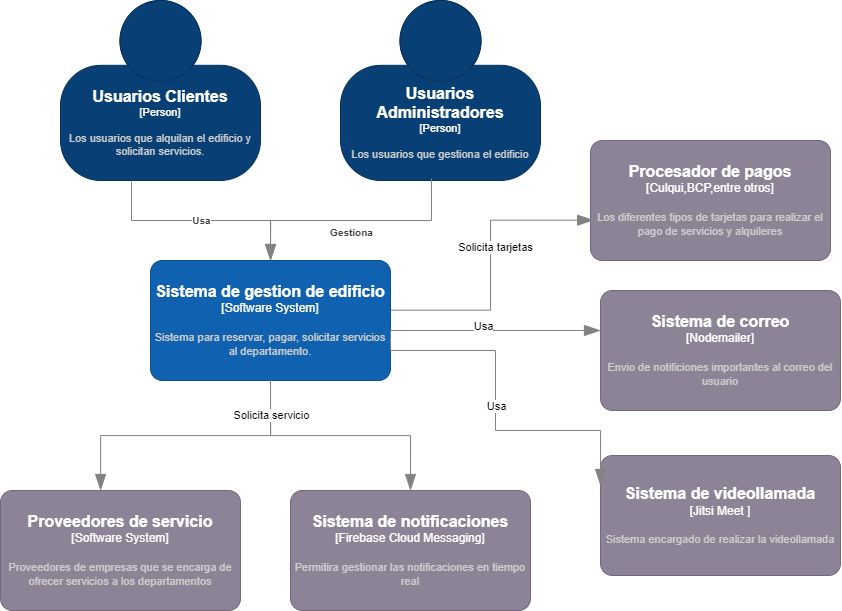

The diagram above was exported from draw.io. Its source (the exported page's mxGraphModel, read from the mxfile embedded in the PNG):
<mxGraphModel dx="2181" dy="720" grid="1" gridSize="10" guides="1" tooltips="1" connect="1" arrows="1" fold="1" page="1" pageScale="1" pageWidth="827" pageHeight="1169" math="0" shadow="0">
  <root>
    <mxCell id="0" />
    <mxCell id="1" parent="0" />
    <object placeholders="1" c4Name="Usuarios Administradores" c4Type="Person" c4Description="Los usuarios que gestiona el edificio" label="&lt;font style=&quot;font-size: 16px&quot;&gt;&lt;b&gt;%c4Name%&lt;/b&gt;&lt;/font&gt;&lt;div&gt;[%c4Type%]&lt;/div&gt;&lt;br&gt;&lt;div&gt;&lt;font style=&quot;font-size: 11px&quot;&gt;&lt;font color=&quot;#cccccc&quot;&gt;%c4Description%&lt;/font&gt;&lt;/div&gt;" id="m60q8MFLsoFwJ8oG9QLi-1">
      <mxCell style="html=1;fontSize=11;dashed=0;whiteSpace=wrap;fillColor=#083F75;strokeColor=#06315C;fontColor=#ffffff;shape=mxgraph.c4.person2;align=center;metaEdit=1;points=[[0.5,0,0],[1,0.5,0],[1,0.75,0],[0.75,1,0],[0.5,1,0],[0.25,1,0],[0,0.75,0],[0,0.5,0]];resizable=0;" parent="1" vertex="1">
        <mxGeometry x="290" y="10" width="200" height="180" as="geometry" />
      </mxCell>
    </object>
    <object placeholders="1" c4Name="Sistema de gestion de edificio" c4Type="Software System" c4Description="Sistema para reservar, pagar, solicitar servicios al departamento." label="&lt;font style=&quot;font-size: 16px&quot;&gt;&lt;b&gt;%c4Name%&lt;/b&gt;&lt;/font&gt;&lt;div&gt;[%c4Type%]&lt;/div&gt;&lt;br&gt;&lt;div&gt;&lt;font style=&quot;font-size: 11px&quot;&gt;&lt;font color=&quot;#cccccc&quot;&gt;%c4Description%&lt;/font&gt;&lt;/div&gt;" id="m60q8MFLsoFwJ8oG9QLi-2">
      <mxCell style="rounded=1;whiteSpace=wrap;html=1;labelBackgroundColor=none;fillColor=#1061B0;fontColor=#ffffff;align=center;arcSize=10;strokeColor=#0D5091;metaEdit=1;resizable=0;points=[[0.25,0,0],[0.5,0,0],[0.75,0,0],[1,0.25,0],[1,0.5,0],[1,0.75,0],[0.75,1,0],[0.5,1,0],[0.25,1,0],[0,0.75,0],[0,0.5,0],[0,0.25,0]];" parent="1" vertex="1">
        <mxGeometry x="100" y="270" width="240" height="120" as="geometry" />
      </mxCell>
    </object>
    <object placeholders="1" c4Name="Procesador de pagos" c4Type="Culqui,BCP,entre otros" c4Description="Los diferentes tipos de tarjetas para realizar el pago de servicios y alquileres" label="&lt;font style=&quot;font-size: 16px&quot;&gt;&lt;b&gt;%c4Name%&lt;/b&gt;&lt;/font&gt;&lt;div&gt;[%c4Type%]&lt;/div&gt;&lt;br&gt;&lt;div&gt;&lt;font style=&quot;font-size: 11px&quot;&gt;&lt;font color=&quot;#cccccc&quot;&gt;%c4Description%&lt;/font&gt;&lt;/div&gt;" id="m60q8MFLsoFwJ8oG9QLi-3">
      <mxCell style="rounded=1;whiteSpace=wrap;html=1;labelBackgroundColor=none;fillColor=#8C8496;fontColor=#ffffff;align=center;arcSize=10;strokeColor=#736782;metaEdit=1;resizable=0;points=[[0.25,0,0],[0.5,0,0],[0.75,0,0],[1,0.25,0],[1,0.5,0],[1,0.75,0],[0.75,1,0],[0.5,1,0],[0.25,1,0],[0,0.75,0],[0,0.5,0],[0,0.25,0]];" parent="1" vertex="1">
        <mxGeometry x="540" y="150" width="240" height="120" as="geometry" />
      </mxCell>
    </object>
    <object placeholders="1" c4Name="Proveedores de servicio" c4Type="Software System" c4Description="Proveedores de empresas que se encarga de ofrecer servicios a los departamentos" label="&lt;font style=&quot;font-size: 16px&quot;&gt;&lt;b&gt;%c4Name%&lt;/b&gt;&lt;/font&gt;&lt;div&gt;[%c4Type%]&lt;/div&gt;&lt;br&gt;&lt;div&gt;&lt;font style=&quot;font-size: 11px&quot;&gt;&lt;font color=&quot;#cccccc&quot;&gt;%c4Description%&lt;/font&gt;&lt;/div&gt;" id="m60q8MFLsoFwJ8oG9QLi-4">
      <mxCell style="rounded=1;whiteSpace=wrap;html=1;labelBackgroundColor=none;fillColor=#8C8496;fontColor=#ffffff;align=center;arcSize=10;strokeColor=#736782;metaEdit=1;resizable=0;points=[[0.25,0,0],[0.5,0,0],[0.75,0,0],[1,0.25,0],[1,0.5,0],[1,0.75,0],[0.75,1,0],[0.5,1,0],[0.25,1,0],[0,0.75,0],[0,0.5,0],[0,0.25,0]];" parent="1" vertex="1">
        <mxGeometry x="-50" y="500" width="240" height="120" as="geometry" />
      </mxCell>
    </object>
    <object placeholders="1" c4Type="Relationship" c4Description="Gestiona" label="&lt;div style=&quot;text-align: left&quot;&gt;&lt;div style=&quot;text-align: center&quot;&gt;&lt;b&gt;%c4Description%&lt;/b&gt;&lt;/div&gt;" id="m60q8MFLsoFwJ8oG9QLi-5">
      <mxCell style="endArrow=blockThin;html=1;fontSize=10;fontColor=#404040;strokeWidth=1;endFill=1;strokeColor=#828282;elbow=vertical;metaEdit=1;endSize=14;startSize=14;jumpStyle=arc;jumpSize=16;rounded=0;edgeStyle=orthogonalEdgeStyle;exitX=0.455;exitY=0.989;exitDx=0;exitDy=0;exitPerimeter=0;" parent="1" source="m60q8MFLsoFwJ8oG9QLi-1" target="m60q8MFLsoFwJ8oG9QLi-2" edge="1">
        <mxGeometry x="-0.0046" y="12" width="240" relative="1" as="geometry">
          <mxPoint x="230" y="420" as="sourcePoint" />
          <mxPoint x="470" y="420" as="targetPoint" />
          <Array as="points">
            <mxPoint x="381" y="230" />
            <mxPoint x="220" y="230" />
          </Array>
          <mxPoint as="offset" />
        </mxGeometry>
      </mxCell>
    </object>
    <object placeholders="1" c4Name="Usuarios Clientes" c4Type="Person" c4Description="Los usuarios que alquilan el edificio y solicitan servicios." label="&lt;font style=&quot;font-size: 16px&quot;&gt;&lt;b&gt;%c4Name%&lt;/b&gt;&lt;/font&gt;&lt;div&gt;[%c4Type%]&lt;/div&gt;&lt;br&gt;&lt;div&gt;&lt;font style=&quot;font-size: 11px&quot;&gt;&lt;font color=&quot;#cccccc&quot;&gt;%c4Description%&lt;/font&gt;&lt;/div&gt;" id="m60q8MFLsoFwJ8oG9QLi-6">
      <mxCell style="html=1;fontSize=11;dashed=0;whiteSpace=wrap;fillColor=#083F75;strokeColor=#06315C;fontColor=#ffffff;shape=mxgraph.c4.person2;align=center;metaEdit=1;points=[[0.5,0,0],[1,0.5,0],[1,0.75,0],[0.75,1,0],[0.5,1,0],[0.25,1,0],[0,0.75,0],[0,0.5,0]];resizable=0;" parent="1" vertex="1">
        <mxGeometry x="10" y="10" width="200" height="180" as="geometry" />
      </mxCell>
    </object>
    <object placeholders="1" c4Type="Relationship" c4Description="Usa" label="&lt;div style=&quot;text-align: left&quot;&gt;&lt;div style=&quot;text-align: center&quot;&gt;&lt;b&gt;%c4Description%&lt;/b&gt;&lt;/div&gt;" id="m60q8MFLsoFwJ8oG9QLi-8">
      <mxCell style="endArrow=blockThin;html=1;fontSize=10;fontColor=#404040;strokeWidth=1;endFill=1;strokeColor=#828282;elbow=vertical;metaEdit=1;endSize=14;startSize=14;jumpStyle=arc;jumpSize=16;rounded=0;edgeStyle=orthogonalEdgeStyle;exitX=0.355;exitY=1.006;exitDx=0;exitDy=0;exitPerimeter=0;entryX=0.5;entryY=0;entryDx=0;entryDy=0;entryPerimeter=0;" parent="1" source="m60q8MFLsoFwJ8oG9QLi-6" target="m60q8MFLsoFwJ8oG9QLi-2" edge="1">
        <mxGeometry width="240" relative="1" as="geometry">
          <mxPoint x="230" y="300" as="sourcePoint" />
          <mxPoint x="470" y="300" as="targetPoint" />
        </mxGeometry>
      </mxCell>
    </object>
    <object placeholders="1" c4Name="Sistema de notificaciones" c4Type="Firebase Cloud Messaging" c4Description="Permitira gestionar las notificaciones en tiempo real" label="&lt;font style=&quot;font-size: 16px&quot;&gt;&lt;b&gt;%c4Name%&lt;/b&gt;&lt;/font&gt;&lt;div&gt;[%c4Type%]&lt;/div&gt;&lt;br&gt;&lt;div&gt;&lt;font style=&quot;font-size: 11px&quot;&gt;&lt;font color=&quot;#cccccc&quot;&gt;%c4Description%&lt;/font&gt;&lt;/div&gt;" id="1FdS-TgAtM3zvvSw_kfU-1">
      <mxCell style="rounded=1;whiteSpace=wrap;html=1;labelBackgroundColor=none;fillColor=#8C8496;fontColor=#ffffff;align=center;arcSize=10;strokeColor=#736782;metaEdit=1;resizable=0;points=[[0.25,0,0],[0.5,0,0],[0.75,0,0],[1,0.25,0],[1,0.5,0],[1,0.75,0],[0.75,1,0],[0.5,1,0],[0.25,1,0],[0,0.75,0],[0,0.5,0],[0,0.25,0]];" parent="1" vertex="1">
        <mxGeometry x="240" y="500" width="240" height="120" as="geometry" />
      </mxCell>
    </object>
    <object placeholders="1" c4Type="Relationship" id="1FdS-TgAtM3zvvSw_kfU-2">
      <mxCell style="endArrow=blockThin;html=1;fontSize=10;fontColor=#404040;strokeWidth=1;endFill=1;strokeColor=#828282;elbow=vertical;metaEdit=1;endSize=14;startSize=14;jumpStyle=arc;jumpSize=16;rounded=0;edgeStyle=orthogonalEdgeStyle;exitX=0.5;exitY=1;exitDx=0;exitDy=0;exitPerimeter=0;entryX=0.5;entryY=0;entryDx=0;entryDy=0;entryPerimeter=0;" parent="1" source="m60q8MFLsoFwJ8oG9QLi-2" target="1FdS-TgAtM3zvvSw_kfU-1" edge="1">
        <mxGeometry width="240" relative="1" as="geometry">
          <mxPoint x="270" y="530" as="sourcePoint" />
          <mxPoint x="510" y="530" as="targetPoint" />
        </mxGeometry>
      </mxCell>
    </object>
    <object placeholders="1" c4Type="Relationship" id="1FdS-TgAtM3zvvSw_kfU-4">
      <mxCell style="endArrow=blockThin;html=1;fontSize=10;fontColor=#404040;strokeWidth=1;endFill=1;strokeColor=#828282;elbow=vertical;metaEdit=1;endSize=14;startSize=14;jumpStyle=arc;jumpSize=16;rounded=0;edgeStyle=orthogonalEdgeStyle;exitX=0.5;exitY=1;exitDx=0;exitDy=0;exitPerimeter=0;entryX=0.417;entryY=0;entryDx=0;entryDy=0;entryPerimeter=0;" parent="1" source="m60q8MFLsoFwJ8oG9QLi-2" target="m60q8MFLsoFwJ8oG9QLi-4" edge="1">
        <mxGeometry width="240" relative="1" as="geometry">
          <mxPoint x="270" y="530" as="sourcePoint" />
          <mxPoint x="510" y="530" as="targetPoint" />
        </mxGeometry>
      </mxCell>
    </object>
    <mxCell id="1FdS-TgAtM3zvvSw_kfU-6" value="Solicita servicio" style="edgeLabel;html=1;align=center;verticalAlign=middle;resizable=0;points=[];" parent="1FdS-TgAtM3zvvSw_kfU-4" vertex="1" connectable="0">
      <mxGeometry x="-0.7545" relative="1" as="geometry">
        <mxPoint as="offset" />
      </mxGeometry>
    </mxCell>
    <object placeholders="1" c4Type="Relationship" id="oDk8aT2BnX7PiNDFYHEm-1">
      <mxCell style="endArrow=blockThin;html=1;fontSize=10;fontColor=#404040;strokeWidth=1;endFill=1;strokeColor=#828282;elbow=vertical;metaEdit=1;endSize=14;startSize=14;jumpStyle=arc;jumpSize=16;rounded=0;edgeStyle=orthogonalEdgeStyle;exitX=1.002;exitY=0.414;exitDx=0;exitDy=0;exitPerimeter=0;entryX=0.013;entryY=0.664;entryDx=0;entryDy=0;entryPerimeter=0;" edge="1" parent="1" source="m60q8MFLsoFwJ8oG9QLi-2" target="m60q8MFLsoFwJ8oG9QLi-3">
        <mxGeometry width="240" relative="1" as="geometry">
          <mxPoint x="360" y="320" as="sourcePoint" />
          <mxPoint x="600" y="320" as="targetPoint" />
        </mxGeometry>
      </mxCell>
    </object>
    <mxCell id="oDk8aT2BnX7PiNDFYHEm-2" value="Solicita tarjetas" style="edgeLabel;html=1;align=center;verticalAlign=middle;resizable=0;points=[];" vertex="1" connectable="0" parent="oDk8aT2BnX7PiNDFYHEm-1">
      <mxGeometry x="0.1169" y="-4" relative="1" as="geometry">
        <mxPoint as="offset" />
      </mxGeometry>
    </mxCell>
    <object placeholders="1" c4Name="Sistema de correo" c4Type="Nodemailer" c4Description="Envio de notificiones importantes al correo del usuario" label="&lt;font style=&quot;font-size: 16px&quot;&gt;&lt;b&gt;%c4Name%&lt;/b&gt;&lt;/font&gt;&lt;div&gt;[%c4Type%]&lt;/div&gt;&lt;br&gt;&lt;div&gt;&lt;font style=&quot;font-size: 11px&quot;&gt;&lt;font color=&quot;#cccccc&quot;&gt;%c4Description%&lt;/font&gt;&lt;/div&gt;" id="oDk8aT2BnX7PiNDFYHEm-3">
      <mxCell style="rounded=1;whiteSpace=wrap;html=1;labelBackgroundColor=none;fillColor=#8C8496;fontColor=#ffffff;align=center;arcSize=10;strokeColor=#736782;metaEdit=1;resizable=0;points=[[0.25,0,0],[0.5,0,0],[0.75,0,0],[1,0.25,0],[1,0.5,0],[1,0.75,0],[0.75,1,0],[0.5,1,0],[0.25,1,0],[0,0.75,0],[0,0.5,0],[0,0.25,0]];" vertex="1" parent="1">
        <mxGeometry x="550" y="300" width="240" height="120" as="geometry" />
      </mxCell>
    </object>
    <object placeholders="1" c4Type="Relationship" id="oDk8aT2BnX7PiNDFYHEm-4">
      <mxCell style="endArrow=blockThin;html=1;fontSize=10;fontColor=#404040;strokeWidth=1;endFill=1;strokeColor=#828282;elbow=vertical;metaEdit=1;endSize=14;startSize=14;jumpStyle=arc;jumpSize=16;rounded=0;edgeStyle=orthogonalEdgeStyle;exitX=1;exitY=0.75;exitDx=0;exitDy=0;exitPerimeter=0;" edge="1" parent="1" source="m60q8MFLsoFwJ8oG9QLi-2" target="oDk8aT2BnX7PiNDFYHEm-3">
        <mxGeometry width="240" relative="1" as="geometry">
          <mxPoint x="440" y="360" as="sourcePoint" />
          <mxPoint x="680" y="360" as="targetPoint" />
          <Array as="points">
            <mxPoint x="340" y="340" />
          </Array>
        </mxGeometry>
      </mxCell>
    </object>
    <mxCell id="oDk8aT2BnX7PiNDFYHEm-5" value="Usa" style="edgeLabel;html=1;align=center;verticalAlign=middle;resizable=0;points=[];" vertex="1" connectable="0" parent="oDk8aT2BnX7PiNDFYHEm-4">
      <mxGeometry x="-0.0236" y="4" relative="1" as="geometry">
        <mxPoint y="-1" as="offset" />
      </mxGeometry>
    </mxCell>
    <object placeholders="1" c4Name="Sistema de videollamada" c4Type="Jitsi Meet " c4Description="Sistema encargado de realizar la videollamada" label="&lt;font style=&quot;font-size: 16px&quot;&gt;&lt;b&gt;%c4Name%&lt;/b&gt;&lt;/font&gt;&lt;div&gt;[%c4Type%]&lt;/div&gt;&lt;br&gt;&lt;div&gt;&lt;font style=&quot;font-size: 11px&quot;&gt;&lt;font color=&quot;#cccccc&quot;&gt;%c4Description%&lt;/font&gt;&lt;/div&gt;" id="oDk8aT2BnX7PiNDFYHEm-6">
      <mxCell style="rounded=1;whiteSpace=wrap;html=1;labelBackgroundColor=none;fillColor=#8C8496;fontColor=#ffffff;align=center;arcSize=10;strokeColor=#736782;metaEdit=1;resizable=0;points=[[0.25,0,0],[0.5,0,0],[0.75,0,0],[1,0.25,0],[1,0.5,0],[1,0.75,0],[0.75,1,0],[0.5,1,0],[0.25,1,0],[0,0.75,0],[0,0.5,0],[0,0.25,0]];" vertex="1" parent="1">
        <mxGeometry x="550" y="465" width="240" height="120" as="geometry" />
      </mxCell>
    </object>
    <object placeholders="1" c4Type="Relationship" id="oDk8aT2BnX7PiNDFYHEm-7">
      <mxCell style="endArrow=blockThin;html=1;fontSize=10;fontColor=#404040;strokeWidth=1;endFill=1;strokeColor=#828282;elbow=vertical;metaEdit=1;endSize=14;startSize=14;jumpStyle=arc;jumpSize=16;rounded=0;edgeStyle=orthogonalEdgeStyle;exitX=1;exitY=0.75;exitDx=0;exitDy=0;exitPerimeter=0;entryX=0;entryY=0.25;entryDx=0;entryDy=0;entryPerimeter=0;" edge="1" parent="1" source="m60q8MFLsoFwJ8oG9QLi-2" target="oDk8aT2BnX7PiNDFYHEm-6">
        <mxGeometry width="240" relative="1" as="geometry">
          <mxPoint x="470" y="420" as="sourcePoint" />
          <mxPoint x="710" y="420" as="targetPoint" />
          <Array as="points">
            <mxPoint x="445" y="360" />
            <mxPoint x="445" y="440" />
            <mxPoint x="550" y="440" />
          </Array>
        </mxGeometry>
      </mxCell>
    </object>
    <mxCell id="oDk8aT2BnX7PiNDFYHEm-8" value="Usa" style="edgeLabel;html=1;align=center;verticalAlign=middle;resizable=0;points=[];" vertex="1" connectable="0" parent="oDk8aT2BnX7PiNDFYHEm-7">
      <mxGeometry x="-0.074" relative="1" as="geometry">
        <mxPoint as="offset" />
      </mxGeometry>
    </mxCell>
  </root>
</mxGraphModel>